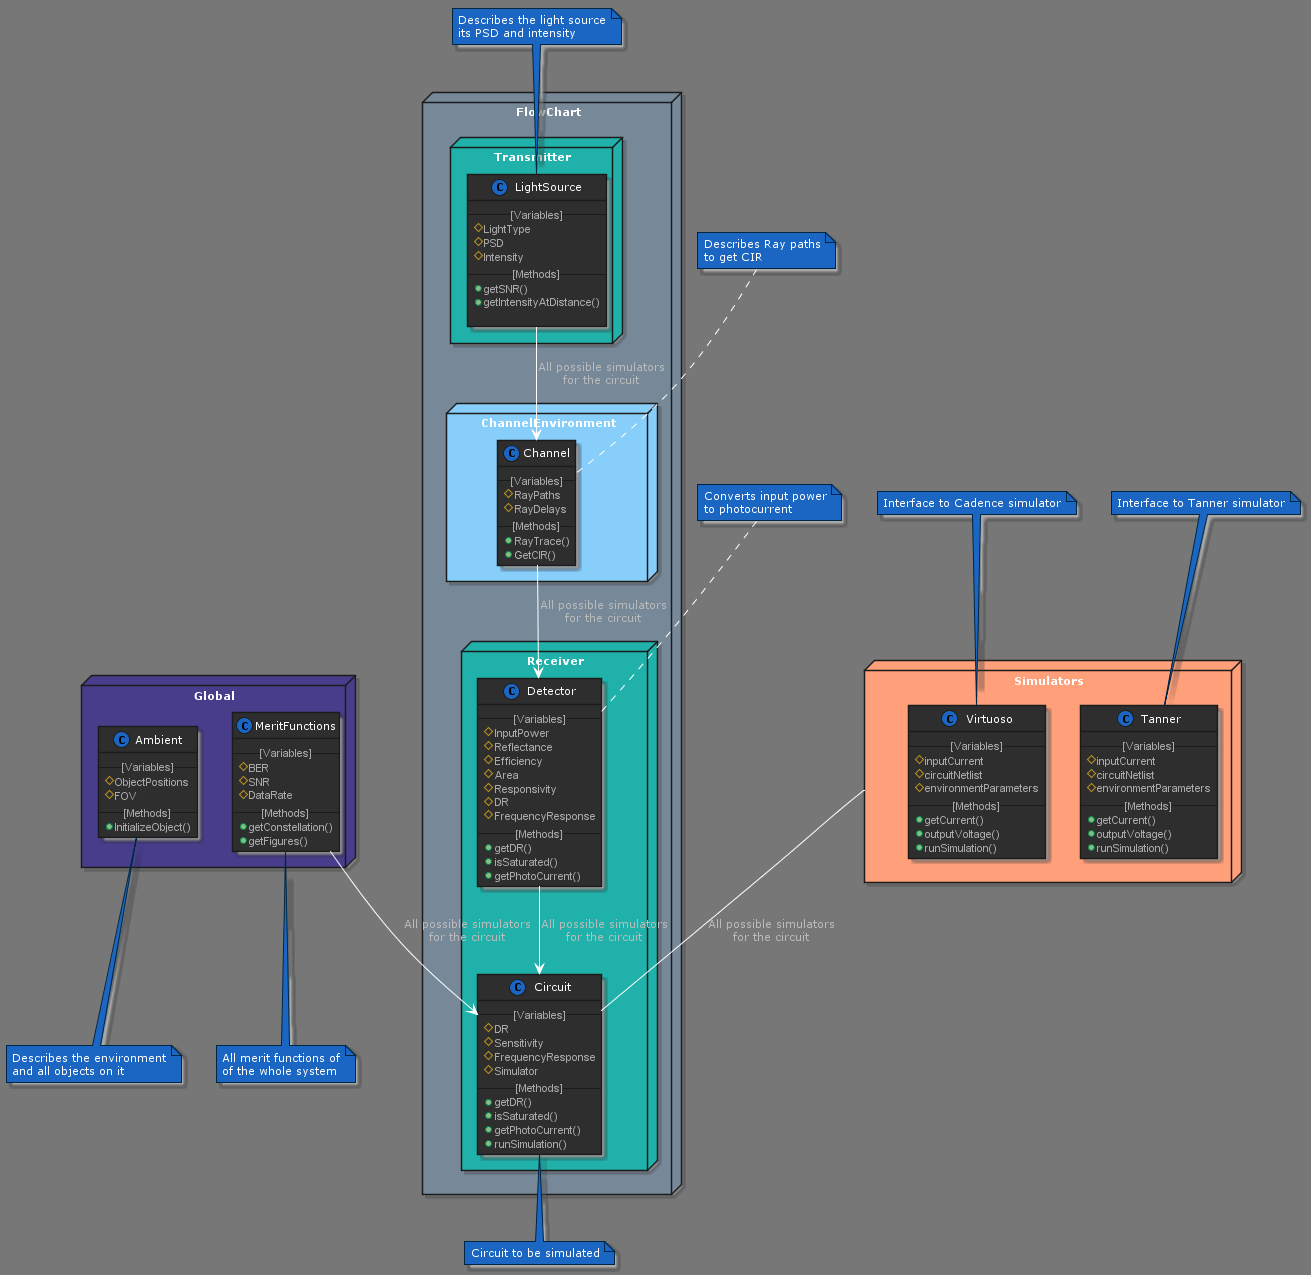

The diagram above was rendered by PlantUML. Its source (embedded in the PNG):
@startuml SimulArch
!define DARKBLUE
' !define DARKRED
' !define DARKGREEN
!include my_styles.puml
allowmixing



package FlowChart <<Node>> #LightSlateGrey { 
  
  package Receiver <<Node>> #LightSeaGreen {
    class Detector
    class Circuit
  }
  
  package ChannelEnvironment <<Node>> #LightSkyBlue { 
    class Channel
  }

  package Transmitter <<Node>> #LightSeaGreen  {
    class LightSource
  }
  
}

package Global <<Node>> #DarkSlateBlue  {
  class Ambient
  class MeritFunctions
}  

package Simulators <<Node>> #LightSalmon { 
  class Virtuoso
  class Tanner
}

class Ambient {
    -- [Variables] --
    # ObjectPositions
    # FOV    
    -- [Methods] --
    +InitializeObject()
}
note bottom: Describes the environment\nand all objects on it

class Channel {
    -- [Variables] --
    # RayPaths
    # RayDelays
    -- [Methods] --
    +RayTrace()
    +GetCIR()
}
note top: Describes Ray paths\nto get CIR

class LightSource {
    -- [Variables] --
    # LightType
    # PSD
    # Intensity
    -- [Methods] --
    +getSNR()
    +getIntensityAtDistance()

}
note top: Describes the light source\nits PSD and intensity

class Detector {
    -- [Variables] --
    # InputPower
    # Reflectance
    # Efficiency
    # Area
    # Responsivity
    # DR
    # FrequencyResponse
    -- [Methods] --
    +getDR()
    +isSaturated()
    +getPhotoCurrent()
}
note top: Converts input power\nto photocurrent

class Circuit {
    -- [Variables] --
    # DR
    # Sensitivity
    # FrequencyResponse
    # Simulator
    -- [Methods] --
    +getDR()
    +isSaturated()
    +getPhotoCurrent()
    +runSimulation()
}
note bottom: Circuit to be simulated

class Virtuoso {
    -- [Variables] --
    # inputCurrent
    # circuitNetlist
    # environmentParameters
    -- [Methods] --
    +getCurrent()
    +outputVoltage()
    +runSimulation()
}
note top: Interface to Cadence simulator

class Tanner {
    -- [Variables] --
    # inputCurrent
    # circuitNetlist
    # environmentParameters
    -- [Methods] --
    +getCurrent()
    +outputVoltage()
    +runSimulation()
}
note top: Interface to Tanner simulator

class MeritFunctions {
    -- [Variables] --
    # BER
    # SNR
    # DataRate
    -- [Methods] --
    +getConstellation()
    +getFigures()
}
note bottom: All merit functions of\nof the whole system

Simulators -- Circuit : All possible simulators\nfor the circuit

' FlowChart -- Ambient : All possible simulators\nfor the circuit

' Transmitter -right-> Channel : All possible simulators\nfor the circuit
LightSource --> Channel : All possible simulators\nfor the circuit

' Channel -right-> Receiver : All possible simulators\nfor the circuit
Channel --> Detector : All possible simulators\nfor the circuit

Detector --> Circuit : All possible simulators\nfor the circuit

MeritFunctions --> Circuit  : All possible simulators\nfor the circuit
' Receiver --> MeritFunctions : All possible simulators\nfor the circuit


@enduml